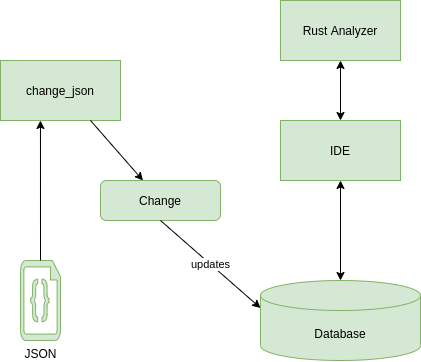

The diagram above was exported from draw.io. Its source (the exported page's mxGraphModel, read from the mxfile embedded in the PNG):
<mxGraphModel dx="2898" dy="1073" grid="1" gridSize="10" guides="1" tooltips="1" connect="1" arrows="1" fold="1" page="1" pageScale="1" pageWidth="826" pageHeight="1169" background="none" math="0" shadow="0">
  <root>
    <mxCell id="0" />
    <mxCell id="1" parent="0" />
    <mxCell id="PxwaOHbZgonY8_YtQ9P9-96" value="Change" style="rounded=1;whiteSpace=wrap;html=1;fontSize=12;glass=0;strokeWidth=1;shadow=0;fillColor=#d5e8d4;strokeColor=#82b366;" vertex="1" parent="1">
      <mxGeometry x="340" y="220" width="120" height="40" as="geometry" />
    </mxCell>
    <mxCell id="PxwaOHbZgonY8_YtQ9P9-97" value="Database" style="shape=cylinder3;whiteSpace=wrap;html=1;boundedLbl=1;backgroundOutline=1;size=15;fillColor=#d5e8d4;strokeColor=#82b366;" vertex="1" parent="1">
      <mxGeometry x="500" y="320" width="160" height="80" as="geometry" />
    </mxCell>
    <mxCell id="PxwaOHbZgonY8_YtQ9P9-102" value="" style="endArrow=classic;html=1;strokeColor=#000000;exitX=0.5;exitY=1;exitDx=0;exitDy=0;entryX=0;entryY=0;entryDx=0;entryDy=27.5;entryPerimeter=0;" edge="1" parent="1" source="PxwaOHbZgonY8_YtQ9P9-96" target="PxwaOHbZgonY8_YtQ9P9-97">
      <mxGeometry relative="1" as="geometry">
        <mxPoint x="294" y="490" as="sourcePoint" />
        <mxPoint x="394" y="490" as="targetPoint" />
      </mxGeometry>
    </mxCell>
    <mxCell id="PxwaOHbZgonY8_YtQ9P9-103" value="updates" style="edgeLabel;resizable=0;html=1;align=center;verticalAlign=middle;" connectable="0" vertex="1" parent="PxwaOHbZgonY8_YtQ9P9-102">
      <mxGeometry relative="1" as="geometry" />
    </mxCell>
    <mxCell id="PxwaOHbZgonY8_YtQ9P9-106" value="IDE" style="rounded=0;whiteSpace=wrap;html=1;fillColor=#d5e8d4;strokeColor=#82b366;" vertex="1" parent="1">
      <mxGeometry x="520" y="160" width="120" height="60" as="geometry" />
    </mxCell>
    <mxCell id="PxwaOHbZgonY8_YtQ9P9-108" value="" style="endArrow=classic;startArrow=classic;html=1;strokeColor=#000000;entryX=0.5;entryY=1;entryDx=0;entryDy=0;" edge="1" parent="1" source="PxwaOHbZgonY8_YtQ9P9-97" target="PxwaOHbZgonY8_YtQ9P9-106">
      <mxGeometry width="50" height="50" relative="1" as="geometry">
        <mxPoint x="550" y="260" as="sourcePoint" />
        <mxPoint x="600" y="210" as="targetPoint" />
      </mxGeometry>
    </mxCell>
    <mxCell id="PxwaOHbZgonY8_YtQ9P9-110" value="change_json" style="rounded=0;whiteSpace=wrap;html=1;fillColor=#d5e8d4;strokeColor=#82b366;" vertex="1" parent="1">
      <mxGeometry x="240" y="100" width="120" height="60" as="geometry" />
    </mxCell>
    <mxCell id="PxwaOHbZgonY8_YtQ9P9-117" value="" style="endArrow=classic;html=1;exitX=0.75;exitY=1;exitDx=0;exitDy=0;" edge="1" parent="1" source="PxwaOHbZgonY8_YtQ9P9-110" target="PxwaOHbZgonY8_YtQ9P9-96">
      <mxGeometry width="50" height="50" relative="1" as="geometry">
        <mxPoint x="400" y="170" as="sourcePoint" />
        <mxPoint x="450" y="120" as="targetPoint" />
      </mxGeometry>
    </mxCell>
    <mxCell id="PxwaOHbZgonY8_YtQ9P9-118" value="JSON" style="verticalLabelPosition=bottom;html=1;verticalAlign=top;align=center;strokeColor=#82b366;fillColor=#d5e8d4;shape=mxgraph.azure.code_file;pointerEvents=1;" vertex="1" parent="1">
      <mxGeometry x="260" y="300" width="40" height="80" as="geometry" />
    </mxCell>
    <mxCell id="PxwaOHbZgonY8_YtQ9P9-121" value="" style="endArrow=classic;html=1;entryX=0.333;entryY=1;entryDx=0;entryDy=0;entryPerimeter=0;exitX=0.5;exitY=0;exitDx=0;exitDy=0;exitPerimeter=0;" edge="1" parent="1" source="PxwaOHbZgonY8_YtQ9P9-118" target="PxwaOHbZgonY8_YtQ9P9-110">
      <mxGeometry width="50" height="50" relative="1" as="geometry">
        <mxPoint x="210" y="290" as="sourcePoint" />
        <mxPoint x="260" y="240" as="targetPoint" />
      </mxGeometry>
    </mxCell>
    <mxCell id="PxwaOHbZgonY8_YtQ9P9-122" value="Rust Analyzer" style="rounded=0;whiteSpace=wrap;html=1;fillColor=#d5e8d4;strokeColor=#82b366;" vertex="1" parent="1">
      <mxGeometry x="520" y="40" width="120" height="60" as="geometry" />
    </mxCell>
    <mxCell id="PxwaOHbZgonY8_YtQ9P9-123" value="" style="endArrow=classic;startArrow=classic;html=1;entryX=0.5;entryY=1;entryDx=0;entryDy=0;exitX=0.5;exitY=0;exitDx=0;exitDy=0;" edge="1" parent="1" source="PxwaOHbZgonY8_YtQ9P9-106" target="PxwaOHbZgonY8_YtQ9P9-122">
      <mxGeometry width="50" height="50" relative="1" as="geometry">
        <mxPoint x="415" y="190" as="sourcePoint" />
        <mxPoint x="465" y="140" as="targetPoint" />
      </mxGeometry>
    </mxCell>
  </root>
</mxGraphModel>